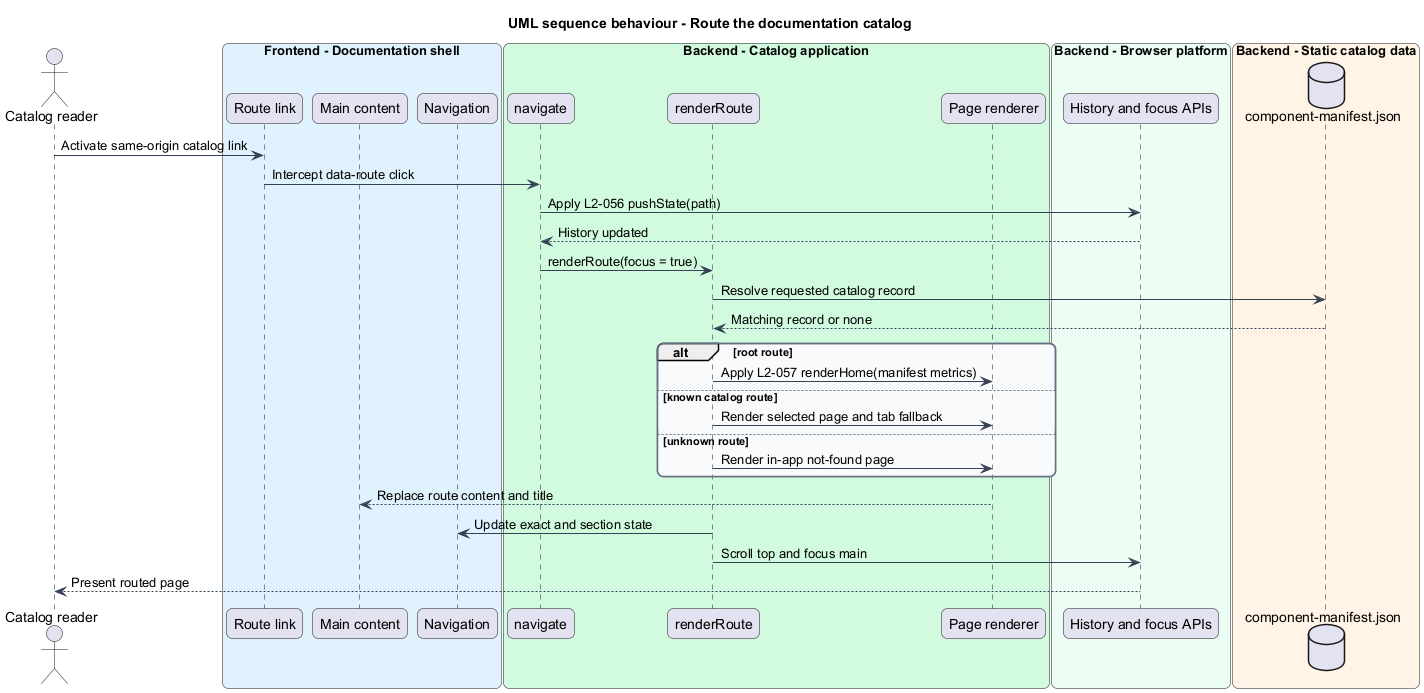

The diagram above was rendered by PlantUML. Its source (embedded in the PNG):
@startuml
title UML sequence behaviour - Route the documentation catalog
skinparam backgroundColor #FFFFFF
skinparam shadowing false
skinparam roundcorner 12
skinparam defaultFontName Arial
skinparam ArrowColor #344054
skinparam rectangle {
  BorderColor #344054
  FontColor #101828
}
skinparam package {
  BorderColor #667085
  FontColor #101828
  BackgroundColor #F9FAFB
}
actor "Catalog reader" as actor
box "Frontend - Documentation shell" #E0F2FE
  participant "Route link" as link
  participant "Main content" as main
  participant "Navigation" as nav
end box
box "Backend - Catalog application" #D1FADF
  participant "navigate" as navigate
  participant "renderRoute" as router
  participant "Page renderer" as renderer
end box
box "Backend - Browser platform" #ECFDF3
  participant "History and focus APIs" as browser
end box
box "Backend - Static catalog data" #FFF4E5
  database "component-manifest.json" as manifest
end box
actor -> link : Activate same-origin catalog link
link -> navigate : Intercept data-route click
navigate -> browser : Apply L2-056 pushState(path)
browser --> navigate : History updated
navigate -> router : renderRoute(focus = true)
router -> manifest : Resolve requested catalog record
manifest --> router : Matching record or none
alt root route
  router -> renderer : Apply L2-057 renderHome(manifest metrics)
else known catalog route
  router -> renderer : Render selected page and tab fallback
else unknown route
  router -> renderer : Render in-app not-found page
end
renderer --> main : Replace route content and title
router -> nav : Update exact and section state
router -> browser : Scroll top and focus main
browser --> actor : Present routed page
@enduml